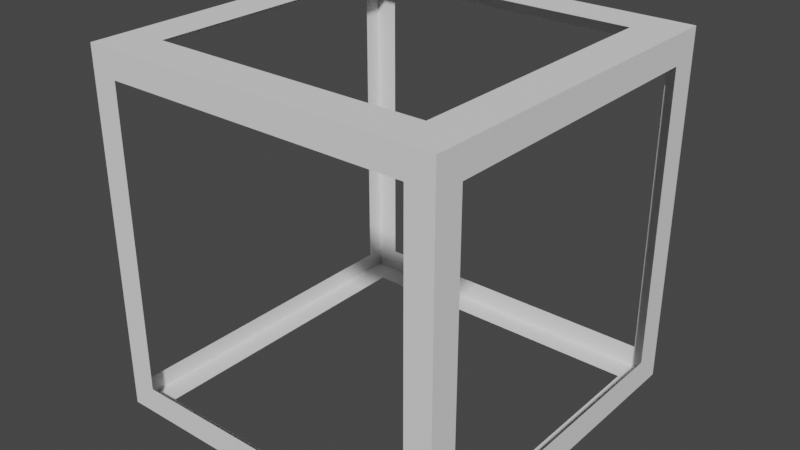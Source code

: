 # Source: CUB_MARGINI.blend  (saved by Blender 2.93.21; exported with 4.5.12 LTS)
import bpy
from mathutils import Matrix  # noqa: F401  (used for matrix-valued properties, if any)

bpy.ops.wm.read_factory_settings(use_empty=True)
scene = bpy.context.scene
scene.name = 'Scene'

# ---- collections
col_collection = bpy.data.collections.new('Collection'); scene.collection.children.link(col_collection)

# ---- world
world_world = bpy.data.worlds.new('World'); scene.world = world_world
world_world.use_nodes = True; world_world.node_tree.nodes.clear()
_N = world_world.node_tree.nodes; _L = world_world.node_tree.links
n0 = _N.new('ShaderNodeOutputWorld'); n0.name = 'World Output'; n0.location = (300, 300)
n1 = _N.new('ShaderNodeBackground'); n1.name = 'Background'; n1.location = (10, 300)
n1.inputs[0].default_value = (0.05088, 0.05088, 0.05088, 1.0)
_L.new(n1.outputs[0], n0.inputs[0])
n0.is_active_output = True
world_world.color = (0.05088, 0.05088, 0.05088)
world_world.use_sun_shadow = False
world_world.sun_shadow_jitter_overblur = 0.0

# ---- meshes
me_cube_001 = bpy.data.meshes.new('Cube.001')
me_cube_001.from_pydata([(-0.8509, -1.0, -0.8509), (-0.7728, -0.7728, 1.0), (-0.8615, 0.8615, -1.0), (-0.7728, 0.7728, 1.0), (0.8509, -1.0, -0.8509), (0.7728, -0.7728, 1.0), (1.0, 0.8388, -0.8388), (1.0, 0.8388, 0.8388), (0.7728, 0.7728, 1.0), (0.8615, 0.8615, -1.0), (1.0, -0.8388, -0.8388), (1.0, -0.8388, 0.8388), (1.0, 1.0, 1.0), (1.0, 1.0, -1.0), (1.0, -1.0, -1.0), (1.0, -1.0, 1.0), (-0.8509, -1.0, 0.8509), (-0.8724, 1.0, 0.8724), (0.8724, 1.0, 0.8724), (0.8509, -1.0, 0.8509), (-0.8615, -0.8615, -1.0), (-1.0, -0.8987, 0.8987), (0.8615, -0.8615, -1.0), (1.0, -1.0, 1.0), (-0.8724, 1.0, -0.8724), (-1.0, -0.8987, -0.8987), (0.8724, 1.0, -0.8724), (1.0, -1.0, -1.0), (-1.0, 1.0, -1.0), (-1.0, -1.0, -1.0), (1.0, 1.0, -1.0), (1.0, -1.0, -1.0), (-1.0, 0.8987, 0.8987), (-1.0, 0.8987, -0.8987), (1.0, 1.0, -1.0), (1.0, 1.0, 1.0), (-1.0, 1.0, -1.0), (-1.0, -1.0, -1.0), (-1.0, -1.0, 1.0), (-1.0, 1.0, 1.0)], [], [(34, 35, 12, 13), (27, 34, 13, 14), (35, 23, 15, 12), (23, 27, 14, 15), (7, 6, 13, 12), (6, 10, 14, 13), (11, 7, 12, 15), (10, 11, 15, 14), (1, 3, 39, 38), (3, 8, 35, 39), (5, 1, 38, 23), (8, 5, 23, 35), (0, 16, 38, 37), (4, 0, 37, 27), (16, 19, 23, 38), (19, 4, 27, 23), (28, 29, 37, 36), (30, 28, 36, 34), (29, 31, 27, 37), (31, 30, 34, 27), (2, 20, 29, 28), (9, 2, 28, 30), (20, 22, 31, 29), (22, 9, 30, 31), (17, 24, 36, 39), (24, 26, 34, 36), (18, 17, 39, 35), (26, 18, 35, 34), (25, 33, 36, 37), (21, 25, 37, 38), (32, 21, 38, 39), (33, 32, 39, 36)])
_uv = me_cube_001.uv_layers.new(name='UVMap')
_uv.uv.foreach_set('vector', [0.0, 0.0, 0.0, 0.0, 0.0, 0.0, 0.0, 0.0, 0.375, 0.75, 0.375, 0.5, 0.375, 0.5, 0.375, 0.75, 0.625, 0.5, 0.625, 0.75, 0.625, 0.75, 0.625, 0.5, 0.0, 0.0, 0.0, 0.0, 0.0, 0.0, 0.0, 0.0, 0.6048, 0.5202, 0.3952, 0.5202, 0.375, 0.5, 0.625, 0.5, 0.3952, 0.5202, 0.3952, 0.7298, 0.375, 0.75, 0.375, 0.5, 0.6048, 0.7298, 0.6048, 0.5202, 0.625, 0.5, 0.625, 0.75, 0.3952, 0.7298, 0.6048, 0.7298, 0.625, 0.75, 0.375, 0.75, 0.8466, 0.7216, 0.8466, 0.5284, 0.875, 0.5, 0.875, 0.75, 0.8466, 0.5284, 0.6534, 0.5284, 0.625, 0.5, 0.875, 0.5, 0.6534, 0.7216, 0.8466, 0.7216, 0.875, 0.75, 0.625, 0.75, 0.6534, 0.5284, 0.6534, 0.7216, 0.625, 0.75, 0.625, 0.5, 0.3936, 0.9814, 0.6064, 0.9814, 0.625, 1.0, 0.375, 1.0, 0.3936, 0.7686, 0.3936, 0.9814, 0.375, 1.0, 0.375, 0.75, 0.6064, 0.9814, 0.6064, 0.7686, 0.625, 0.75, 0.625, 1.0, 0.6064, 0.7686, 0.3936, 0.7686, 0.375, 0.75, 0.625, 0.75, 0.125, 0.5, 0.125, 0.75, 0.125, 0.75, 0.125, 0.5, 0.375, 0.5, 0.125, 0.5, 0.125, 0.5, 0.375, 0.5, 0.125, 0.75, 0.375, 0.75, 0.375, 0.75, 0.125, 0.75, 0.375, 0.75, 0.375, 0.5, 0.375, 0.5, 0.375, 0.75, 0.1423, 0.5173, 0.1423, 0.7327, 0.125, 0.75, 0.125, 0.5, 0.3577, 0.5173, 0.1423, 0.5173, 0.125, 0.5, 0.375, 0.5, 0.1423, 0.7327, 0.3577, 0.7327, 0.375, 0.75, 0.125, 0.75, 0.3577, 0.7327, 0.3577, 0.5173, 0.375, 0.5, 0.375, 0.75, 0.609, 0.266, 0.391, 0.266, 0.375, 0.25, 0.625, 0.25, 0.391, 0.266, 0.391, 0.484, 0.375, 0.5, 0.375, 0.25, 0.609, 0.484, 0.609, 0.266, 0.625, 0.25, 0.625, 0.5, 0.391, 0.484, 0.609, 0.484, 0.625, 0.5, 0.375, 0.5, 0.3877, 0.01267, 0.3877, 0.2373, 0.375, 0.25, 0.375, 0.0, 0.6123, 0.01267, 0.3877, 0.01267, 0.375, 0.0, 0.625, 0.0, 0.6123, 0.2373, 0.6123, 0.01267, 0.625, 0.0, 0.625, 0.25, 0.3877, 0.2373, 0.6123, 0.2373, 0.625, 0.25, 0.375, 0.25])
me_cube_001.use_remesh_fix_poles = True
me_cube_001.use_remesh_preserve_attributes = False
me_cube_001.update()

# ---- objects
ob_cube = bpy.data.objects.new('Cube', me_cube_001)

# ---- transforms, parenting, visibility, modifiers, constraints
ob_cube.location = (0.0, 0.0, 0.0)
ob_cube.scale = (5.094, 5.094, 5.094)

# ---- collection membership
col_collection.objects.link(ob_cube)

# ---- scene / render settings (as saved in the file)
scene.frame_start = 1; scene.frame_end = 250; scene.frame_set(1)
scene.render.engine = 'BLENDER_EEVEE_NEXT'
scene.cycles.use_denoising = False
scene.cycles.samples = 128
scene.cycles.sampling_pattern = 'TABULATED_SOBOL'
scene.cycles.use_adaptive_sampling = False
scene.cycles.use_light_tree = False
scene.view_settings.view_transform = 'Filmic'
bpy.context.view_layer.update()

# ---- added for rendering (the .blend has no active camera and no usable light): camera, sun
cam_auto = bpy.data.cameras.new('AutoCamera')
cam_auto.lens = 50.0
cam_auto.sensor_width = 36.0
cam_auto.clip_end = 1000.0
ob_auto_camera = bpy.data.objects.new('AutoCamera', cam_auto)
scene.collection.objects.link(ob_auto_camera)
ob_auto_camera.location = (16.3256, -19.5907, 13.0605)
ob_auto_camera.rotation_euler = (1.09748, -7.21219e-08, 0.694738)
scene.camera = ob_auto_camera
light_auto_sun = bpy.data.lights.new('AutoSun', 'SUN')
light_auto_sun.energy = 3.0
light_auto_sun.angle = 0.0523599
ob_auto_sun = bpy.data.objects.new('AutoSun', light_auto_sun)
scene.collection.objects.link(ob_auto_sun)
ob_auto_sun.rotation_euler = (0.872665, 0.174533, 0.523599)
bpy.context.view_layer.update()
